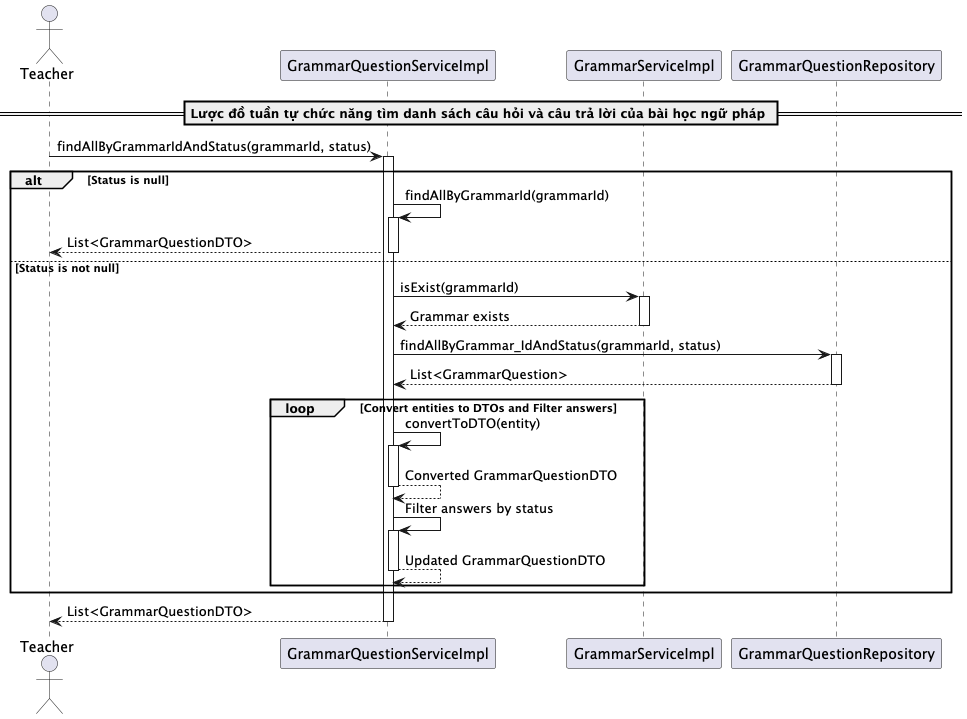

The diagram above was rendered by PlantUML. Its source (embedded in the PNG):
@startuml findAllByGrammarIdAndStatus

actor Teacher
participant "GrammarQuestionServiceImpl" as GrammarQuestionService
participant "GrammarServiceImpl" as GrammarService
participant "GrammarQuestionRepository" as Repository

== Lược đồ tuần tự chức năng tìm danh sách câu hỏi và câu trả lời của bài học ngữ pháp ==
Teacher -> GrammarQuestionService: findAllByGrammarIdAndStatus(grammarId, status)
activate GrammarQuestionService

alt Status is null
    GrammarQuestionService -> GrammarQuestionService: findAllByGrammarId(grammarId)
     activate GrammarQuestionService
   GrammarQuestionService --> Teacher: List<GrammarQuestionDTO>
        deactivate GrammarQuestionService
else Status is not null
    GrammarQuestionService -> GrammarService: isExist(grammarId)
    activate GrammarService
    GrammarService --> GrammarQuestionService: Grammar exists
    deactivate GrammarService

    GrammarQuestionService -> Repository: findAllByGrammar_IdAndStatus(grammarId, status)
    activate Repository
    Repository --> GrammarQuestionService: List<GrammarQuestion>
    deactivate Repository

    loop Convert entities to DTOs and Filter answers
        GrammarQuestionService -> GrammarQuestionService: convertToDTO(entity)
        activate GrammarQuestionService
        GrammarQuestionService --> GrammarQuestionService: Converted GrammarQuestionDTO
        deactivate GrammarQuestionService

        GrammarQuestionService -> GrammarQuestionService: Filter answers by status
        activate GrammarQuestionService
        GrammarQuestionService --> GrammarQuestionService: Updated GrammarQuestionDTO
        deactivate GrammarQuestionService
    end
end

GrammarQuestionService --> Teacher: List<GrammarQuestionDTO>
deactivate GrammarQuestionService

@enduml